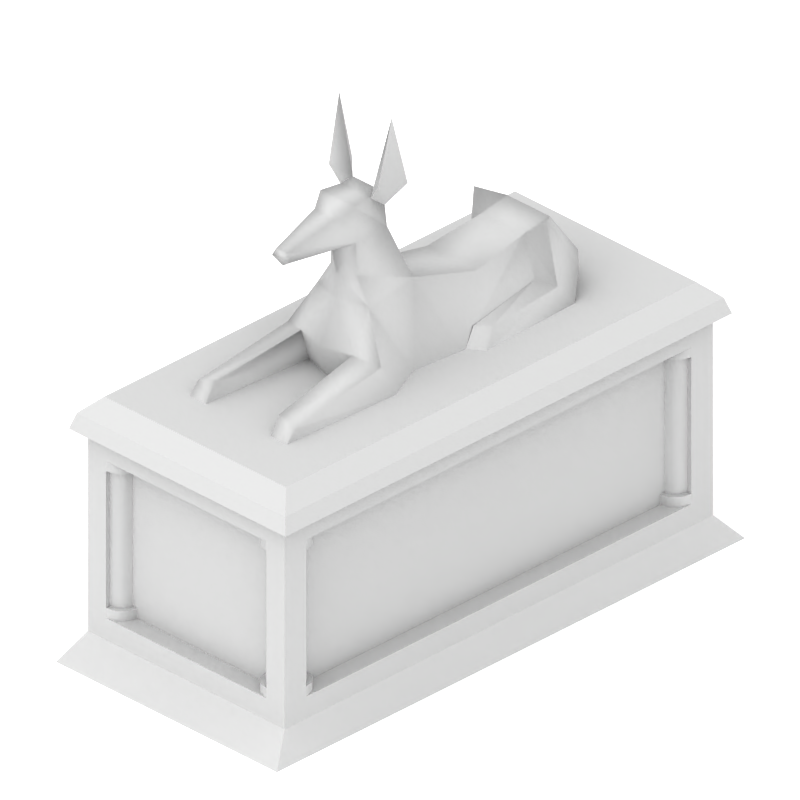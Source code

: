 # Source: tombwoof.blend  (saved by Blender 2.49.2; exported with 4.5.12 LTS)
import bpy
from mathutils import Matrix  # noqa: F401  (used for matrix-valued properties, if any)

bpy.ops.wm.read_factory_settings(use_empty=True)
scene = bpy.context.scene
scene.name = 'Scene'

# ---- collections
col_collection_1 = bpy.data.collections.new('Collection 1'); scene.collection.children.link(col_collection_1)

# ---- materials (node trees are filled in below, after node groups)
mat_default = bpy.data.materials.new('default')
mat_default.alpha_threshold = 0.0
mat_default.preview_render_type = 'FLAT'
mat_default.diffuse_color = (0.697, 0.697, 0.697, 1.0)
mat_default.specular_color = (0.6077, 0.6077, 0.6077)
mat_default.roughness = 0.5
mat_default.specular_intensity = 0.0
mat_default.line_color = (0.0, 0.0, 0.0, 1.0)
mat_shadowcatcher = bpy.data.materials.new('ShadowCatcher')
mat_shadowcatcher.alpha_threshold = 0.0
mat_shadowcatcher.diffuse_color = (1.0, 1.0, 1.0, 1.0)
mat_shadowcatcher.roughness = 0.5
mat_shadowcatcher.line_color = (0.0, 0.0, 0.0, 0.666)

# ---- material node trees

# ---- world
world_world = bpy.data.worlds.new('World'); scene.world = world_world
world_world.color = (1.0, 1.0, 1.0)
world_world.use_sun_shadow = False
world_world.sun_shadow_jitter_overblur = 0.0
world_world.cycles.sampling_method = 'MANUAL'
world_world.cycles.sample_map_resolution = 256
world_world.light_settings.distance = 1.0

# ---- cameras
cam_camera_001 = bpy.data.cameras.new('Camera.001')
cam_camera_001.type = 'ORTHO'
cam_camera_001.passepartout_alpha = 0.2
cam_camera_001.clip_start = 0.001
cam_camera_001.clip_end = 100.0
cam_camera_001.lens = 35.0
cam_camera_001.ortho_scale = 2.12
cam_camera_001.show_passepartout = False
cam_camera_001.show_safe_areas = True
cam_camera_001.dof.focus_distance = 0.0
cam_camera_001.dof.aperture_fstop = 128.0

# ---- lights
light_lamp_001 = bpy.data.lights.new('Lamp.001', 'SUN')
light_lamp_001.transmission_factor = 0.0
light_lamp_001.angle = 1.571
light_lamp_001.energy = 1.0
light_lamp_001.shadow_buffer_clip_start = 0.5
light_lamp_001.shadow_soft_size = 1.0
light_lamp_001.shadow_cascade_max_distance = 1000.0
light_lamp_001.cycles.use_multiple_importance_sampling = False

# ---- meshes
me_tombwoof = bpy.data.meshes.new('tombwoof')
me_tombwoof.from_pydata([(7.767, -15.52, 13.31), (7.889, -16.01, 13.31), (6.976, -15.02, 13.31), (7.433, -15.16, 13.31), (8.057, -15.34, 13.31), (8.224, -16.01, 13.31), (6.98, -14.66, 13.31), (7.602, -14.84, 13.31), (8.057, -15.34, 13.99), (8.224, -16.01, 13.99), (6.98, -14.66, 13.99), (7.602, -14.84, 13.99), (7.602, -14.84, 3.324), (6.98, -14.66, 3.324), (8.224, -16.01, 3.324), (8.057, -15.34, 3.324), (7.602, -14.84, 4.008), (6.98, -14.66, 4.008), (8.224, -16.01, 4.008), (8.057, -15.34, 4.008), (7.433, -15.16, 4.008), (6.976, -15.02, 4.008), (7.889, -16.01, 4.008), (7.767, -15.52, 4.008), (6.976, 15.07, 13.31), (6.98, 14.71, 13.31), (6.98, 14.71, 13.99), (6.98, 14.71, 3.324), (6.98, 14.71, 4.008), (6.976, 15.07, 4.008), (7.767, 15.57, 4.008), (7.889, 16.06, 4.008), (7.433, 15.21, 4.008), (8.057, 15.39, 4.008), (8.224, 16.06, 4.008), (7.602, 14.89, 4.008), (8.057, 15.39, 3.324), (8.224, 16.06, 3.324), (7.602, 14.89, 3.324), (7.602, 14.89, 13.99), (8.224, 16.06, 13.99), (8.057, 15.39, 13.99), (7.602, 14.89, 13.31), (8.224, 16.06, 13.31), (8.057, 15.39, 13.31), (7.433, 15.21, 13.31), (7.889, 16.06, 13.31), (7.767, 15.57, 13.31), (-9.171, -19.46, 0.0), (9.233, -19.46, 0.0), (-9.171, 19.51, 0.0), (9.233, 19.51, 0.0), (-8.159, -17.81, 15.55), (8.222, -17.81, 15.55), (-8.159, 17.86, 15.55), (8.222, 17.86, 15.55), (8.222, -17.81, 1.837), (-8.159, -17.81, 1.837), (8.222, 17.86, 1.837), (-8.159, 17.86, 1.837), (-5.589, -15.74, 15.55), (5.652, -15.74, 15.55), (5.652, 15.79, 15.55), (-5.589, 15.79, 15.55), (-5.589, -15.74, 4.77), (5.652, -15.74, 4.77), (5.652, 15.79, 4.77), (-5.589, 15.79, 4.77), (-8.988, -18.58, 15.57), (9.05, -18.58, 15.57), (9.05, 18.64, 15.57), (-8.988, 18.64, 15.57), (-7.527, -17.07, 17.73), (7.589, -17.07, 17.73), (7.589, 17.12, 17.73), (-7.527, 17.12, 17.73), (-8.643, -18.24, 16.65), (8.706, -18.24, 16.65), (8.706, 18.29, 16.65), (-8.643, 18.29, 16.65), (-4.392, -4.743, 17.69), (4.075, -13.48, 17.69), (3.231, -2.096, 17.69), (-2.67, -13.48, 17.69), (-3.169, -2.096, 17.69), (2.732, -13.48, 17.69), (4.454, -4.743, 17.69), (-4.013, -13.48, 17.69), (-2.163, -5.398, 17.69), (2.226, -5.398, 17.69), (4.075, -12.77, 18.53), (3.917, -5.477, 19.61), (2.187, -4.743, 22.7), (-2.124, -4.743, 22.7), (-3.854, -5.477, 19.61), (-4.013, -12.77, 18.53), (-2.67, -12.77, 18.93), (-2.094, -6.113, 20.0), (2.156, -6.113, 20.0), (2.732, -12.77, 18.93), (2.152, 12.26, 17.69), (-2.09, 12.26, 17.69), (-1.76, 10.68, 22.47), (1.823, 10.68, 22.48), (3.578, 1.705, 17.69), (-3.515, 1.705, 17.69), (-1.545, -0.4917, 22.8), (1.608, -0.4917, 22.8), (-0.9915, -4.671, 26.61), (1.054, -4.671, 26.61), (1.251, -2.326, 26.91), (-1.188, -2.326, 26.91), (-1.367, -5.236, 29.46), (1.43, -5.236, 29.46), (1.335, -2.589, 28.47), (-1.272, -2.589, 28.47), (-0.6922, -9.946, 27.27), (0.7548, -9.946, 27.27), (0.4395, -9.893, 27.83), (-0.3769, -9.893, 27.83), (-1.048, -4.707, 24.44), (1.111, -4.707, 24.44), (-2.024, 4.288, 21.5), (2.087, 4.288, 21.5), (2.865, 10.55, 17.69), (-2.803, 10.55, 17.69), (-1.708, 8.503, 22.13), (1.771, 8.503, 22.13), (-3.479, 11.38, 19.53), (-4.249, 10.26, 17.69), (-3.004, 9.177, 23.17), (3.542, 11.38, 19.53), (3.066, 9.177, 23.17), (4.312, 10.26, 17.69), (-2.445, 8.712, 19.25), (2.507, 8.712, 19.25), (-3.627, 9.459, 18.95), (3.689, 9.459, 18.95), (-3.505, 1.898, 17.69), (-3.139, 2.919, 18.76), (-4.048, 3.666, 18.82), (-4.526, 2.624, 17.69), (3.568, 1.898, 17.69), (4.589, 2.624, 17.69), (4.11, 3.666, 18.82), (3.202, 2.919, 18.76), (-2.237, 12.54, 19.67), (2.299, 12.54, 19.68), (1.287, -3.717, 29.35), (-1.224, -3.717, 29.35), (0.9477, -3.028, 29.7), (-0.8851, -3.028, 29.7), (2.214, -2.884, 34.85), (2.077, -3.895, 30.42), (2.36, -1.692, 30.01), (-2.151, -2.884, 34.85), (-2.297, -1.692, 30.01), (-2.015, -3.895, 30.42), (0.9691, -6.181, 28.77), (-0.9065, -6.181, 28.77), (0.0313, -5.31, 24.44), (0.0313, -6.716, 20.0), (0.0313, -5.346, 22.7), (0.0313, -6.001, 17.69), (0.0313, -9.755, 26.74), (0.0313, -5.717, 26.27), (-7.704, -15.52, 13.31), (-7.826, -16.01, 13.31), (-7.37, -15.16, 13.31), (-7.995, -15.34, 13.31), (-8.161, -16.01, 13.31), (-7.539, -14.84, 13.31), (-7.995, -15.34, 13.99), (-8.161, -16.01, 13.99), (-7.539, -14.84, 13.99), (-7.539, -14.84, 3.324), (-8.161, -16.01, 3.324), (-7.995, -15.34, 3.324), (-7.539, -14.84, 4.008), (-8.161, -16.01, 4.008), (-7.995, -15.34, 4.008), (-7.37, -15.16, 4.008), (-7.826, -16.01, 4.008), (-7.704, -15.52, 4.008), (-6.914, -15.02, 4.008), (-6.917, -14.66, 4.008), (-6.917, -14.66, 3.324), (-6.917, -14.66, 13.99), (-6.917, -14.66, 13.31), (-6.914, -15.02, 13.31), (-7.704, 15.57, 4.008), (-7.826, 16.06, 4.008), (-6.914, 15.07, 4.008), (-7.37, 15.21, 4.008), (-7.995, 15.39, 4.008), (-8.161, 16.06, 4.008), (-6.917, 14.71, 4.008), (-7.539, 14.89, 4.008), (-7.995, 15.39, 3.324), (-8.161, 16.06, 3.324), (-6.917, 14.71, 3.324), (-7.539, 14.89, 3.324), (-7.539, 14.89, 13.99), (-6.917, 14.71, 13.99), (-8.161, 16.06, 13.99), (-7.995, 15.39, 13.99), (-7.539, 14.89, 13.31), (-6.917, 14.71, 13.31), (-8.161, 16.06, 13.31), (-7.995, 15.39, 13.31), (-7.37, 15.21, 13.31), (-6.914, 15.07, 13.31), (-7.826, 16.06, 13.31), (-7.704, 15.57, 13.31), (6.211, -17.35, 13.31), (6.707, -17.47, 13.31), (5.849, -17.01, 13.31), (6.031, -17.64, 13.31), (6.706, -17.81, 13.31), (5.536, -17.18, 13.31), (6.031, -17.64, 13.99), (6.706, -17.81, 13.99), (5.536, -17.18, 13.99), (5.536, -17.18, 3.324), (6.706, -17.81, 3.324), (6.031, -17.64, 3.324), (5.536, -17.18, 4.008), (6.706, -17.81, 4.008), (6.031, -17.64, 4.008), (5.849, -17.01, 4.008), (6.707, -17.47, 4.008), (6.211, -17.35, 4.008), (5.716, -16.56, 4.008), (5.355, -16.56, 4.008), (5.355, -16.56, 3.324), (5.355, -16.56, 13.99), (5.355, -16.56, 13.31), (5.716, -16.56, 13.31), (-6.161, -17.35, 4.008), (-6.656, -17.47, 4.008), (-5.666, -16.56, 4.008), (-5.799, -17.01, 4.008), (-5.981, -17.64, 4.008), (-6.656, -17.81, 4.008), (-5.305, -16.56, 4.008), (-5.486, -17.18, 4.008), (-5.981, -17.64, 3.324), (-6.656, -17.81, 3.324), (-5.305, -16.56, 3.324), (-5.486, -17.18, 3.324), (-5.486, -17.18, 13.99), (-5.305, -16.56, 13.99), (-6.656, -17.81, 13.99), (-5.981, -17.64, 13.99), (-5.486, -17.18, 13.31), (-5.305, -16.56, 13.31), (-6.656, -17.81, 13.31), (-5.981, -17.64, 13.31), (-5.799, -17.01, 13.31), (-5.666, -16.56, 13.31), (-6.656, -17.47, 13.31), (-6.161, -17.35, 13.31), (6.224, 17.4, 13.31), (6.719, 17.52, 13.31), (5.729, 16.61, 13.31), (5.861, 17.07, 13.31), (6.043, 17.69, 13.31), (6.718, 17.86, 13.31), (5.368, 16.61, 13.31), (5.549, 17.23, 13.31), (6.043, 17.69, 13.99), (6.718, 17.86, 13.99), (5.368, 16.61, 13.99), (5.549, 17.23, 13.99), (5.549, 17.23, 3.324), (5.368, 16.61, 3.324), (6.718, 17.86, 3.324), (6.043, 17.69, 3.324), (5.549, 17.23, 4.008), (5.368, 16.61, 4.008), (6.718, 17.86, 4.008), (6.043, 17.69, 4.008), (5.861, 17.07, 4.008), (5.729, 16.61, 4.008), (6.719, 17.52, 4.008), (6.224, 17.4, 4.008), (-5.653, 16.61, 13.31), (-5.292, 16.61, 13.31), (-5.292, 16.61, 13.99), (-5.292, 16.61, 3.324), (-5.292, 16.61, 4.008), (-5.653, 16.61, 4.008), (-6.149, 17.4, 4.008), (-6.644, 17.52, 4.008), (-5.786, 17.07, 4.008), (-5.968, 17.69, 4.008), (-6.643, 17.86, 4.008), (-5.474, 17.23, 4.008), (-5.968, 17.69, 3.324), (-6.643, 17.86, 3.324), (-5.474, 17.23, 3.324), (-5.474, 17.23, 13.99), (-6.643, 17.86, 13.99), (-5.968, 17.69, 13.99), (-5.474, 17.23, 13.31), (-6.643, 17.86, 13.31), (-5.968, 17.69, 13.31), (-5.786, 17.07, 13.31), (-6.644, 17.52, 13.31), (-6.149, 17.4, 13.31)], [], [(23, 0, 1, 22), (21, 2, 3, 20), (0, 23, 20, 3), (1, 0, 4, 5), (3, 2, 6, 7), (0, 3, 7, 4), (5, 4, 8, 9), (7, 6, 10, 11), (4, 7, 11, 8), (19, 15, 12, 16), (16, 12, 13, 17), (18, 14, 15, 19), (23, 19, 16, 20), (20, 16, 17, 21), (22, 18, 19, 23), (31, 30, 33, 34), (32, 29, 28, 35), (30, 32, 35, 33), (34, 33, 36, 37), (35, 28, 27, 38), (33, 35, 38, 36), (44, 41, 39, 42), (42, 39, 26, 25), (43, 40, 41, 44), (47, 44, 42, 45), (45, 42, 25, 24), (46, 43, 44, 47), (47, 45, 32, 30), (29, 32, 45, 24), (30, 31, 46, 47), (24, 25, 28, 29), (2, 21, 17, 6), (6, 17, 28, 25), (6, 25, 26, 10), (13, 27, 28, 17), (48, 50, 51, 49), (48, 57, 59, 50), (57, 48, 49, 56), (50, 59, 58, 51), (51, 58, 56, 49), (52, 60, 63, 54), (53, 61, 60, 52), (54, 63, 62, 55), (55, 62, 61, 53), (60, 64, 67, 63), (61, 65, 64, 60), (62, 66, 65, 61), (63, 67, 66, 62), (65, 66, 67, 64), (68, 71, 70, 69), (68, 76, 79, 71), (69, 77, 76, 68), (70, 78, 77, 69), (71, 79, 78, 70), (72, 76, 77, 73), (73, 74, 75, 72), (73, 77, 78, 74), (74, 78, 79, 75), (75, 79, 76, 72), (80, 94, 93, 84), (81, 90, 99, 85), (82, 92, 91, 86), (82, 104, 107, 92), (83, 96, 95, 87), (85, 99, 98, 89), (86, 91, 90, 81), (87, 95, 94, 80), (88, 97, 96, 83), (91, 98, 99, 90), (92, 98, 91), (92, 121, 160, 162), (93, 106, 105, 84), (93, 120, 106), (93, 162, 160, 120), (94, 97, 93), (95, 96, 97, 94), (97, 161, 162, 93), (98, 161, 163, 89), (100, 147, 131), (100, 124, 125, 101), (101, 146, 147, 100), (101, 125, 128), (102, 126, 127, 103), (102, 130, 126), (102, 146, 128, 130), (103, 147, 146, 102), (104, 123, 107), (104, 135, 127, 123), (105, 134, 125), (106, 111, 110, 107), (106, 120, 108, 111), (106, 122, 105), (107, 121, 92), (107, 123, 122, 106), (108, 112, 111), (108, 120, 160, 165), (108, 159, 112), (109, 158, 118, 117), (109, 165, 160, 121), (110, 109, 121, 107), (110, 113, 109), (110, 114, 148, 113), (111, 115, 114, 110), (112, 149, 115, 111), (112, 159, 158, 113), (113, 148, 149, 112), (113, 158, 109), (114, 154, 153, 148), (115, 151, 150, 114), (115, 156, 155, 151), (116, 117, 118, 119), (116, 119, 159, 108), (117, 164, 165, 109), (118, 158, 159, 119), (122, 126, 134, 105), (123, 127, 126, 122), (124, 135, 104), (127, 132, 103), (127, 135, 137, 132), (128, 136, 130), (128, 146, 101), (128, 125, 129), (129, 136, 128), (129, 141, 140, 136), (130, 136, 134, 126), (131, 137, 133), (131, 124, 100), (132, 131, 147, 103), (132, 137, 131), (133, 124, 131), (135, 145, 144, 137), (136, 140, 139, 134), (137, 144, 143, 133), (139, 140, 141, 138), (143, 144, 145, 142), (148, 150, 151, 149), (148, 153, 152, 150), (149, 157, 156, 115), (150, 152, 154, 114), (151, 155, 157, 149), (153, 154, 152), (156, 157, 155), (162, 161, 98, 92), (163, 161, 97, 88), (164, 117, 116), (165, 164, 116, 108), (10, 26, 39, 11), (8, 11, 39, 41), (8, 41, 40, 9), (12, 38, 27, 13), (12, 15, 36, 38), (14, 37, 36, 15), (31, 34, 43, 46), (1, 5, 18, 22), (9, 40, 55, 53), (40, 43, 55), (34, 37, 58), (55, 43, 34, 58), (5, 9, 53), (14, 18, 56), (53, 56, 18, 5), (56, 58, 37, 14), (59, 57, 176, 199), (54, 59, 195, 208), (199, 195, 59), (208, 204, 54), (52, 170, 179, 57), (179, 176, 57), (173, 170, 52), (204, 173, 52, 54), (212, 208, 195, 191), (182, 179, 170, 167), (199, 176, 177, 198), (201, 198, 177, 175), (201, 175, 186, 200), (205, 172, 173, 204), (205, 202, 174, 172), (203, 187, 174, 202), (200, 186, 185, 196), (207, 188, 187, 203), (207, 196, 185, 188), (211, 192, 196, 207), (189, 188, 185, 184), (183, 182, 167, 166), (184, 181, 168, 189), (166, 168, 181, 183), (167, 170, 169, 166), (168, 171, 188, 189), (166, 169, 171, 168), (170, 173, 172, 169), (171, 174, 187, 188), (169, 172, 174, 171), (180, 178, 175, 177), (178, 185, 186, 175), (179, 180, 177, 176), (183, 181, 178, 180), (181, 184, 185, 178), (182, 183, 180, 179), (191, 195, 194, 190), (193, 197, 196, 192), (190, 194, 197, 193), (195, 199, 198, 194), (197, 201, 200, 196), (194, 198, 201, 197), (209, 206, 202, 205), (206, 207, 203, 202), (208, 209, 205, 204), (213, 210, 206, 209), (210, 211, 207, 206), (212, 213, 209, 208), (213, 190, 193, 210), (192, 211, 210, 193), (190, 213, 212, 191), (260, 256, 243, 239), (230, 227, 218, 215), (247, 224, 225, 246), (249, 246, 225, 223), (249, 223, 234, 248), (253, 220, 221, 252), (253, 250, 222, 220), (251, 235, 222, 250), (248, 234, 233, 244), (255, 236, 235, 251), (255, 244, 233, 236), (259, 240, 244, 255), (237, 236, 233, 232), (231, 230, 215, 214), (232, 229, 216, 237), (214, 216, 229, 231), (215, 218, 217, 214), (216, 219, 236, 237), (214, 217, 219, 216), (218, 221, 220, 217), (219, 222, 235, 236), (217, 220, 222, 219), (228, 226, 223, 225), (226, 233, 234, 223), (227, 228, 225, 224), (231, 229, 226, 228), (229, 232, 233, 226), (230, 231, 228, 227), (239, 243, 242, 238), (241, 245, 244, 240), (238, 242, 245, 241), (243, 247, 246, 242), (245, 249, 248, 244), (242, 246, 249, 245), (257, 254, 250, 253), (254, 255, 251, 250), (256, 257, 253, 252), (261, 258, 254, 257), (258, 259, 255, 254), (260, 261, 257, 256), (261, 238, 241, 258), (240, 259, 258, 241), (238, 261, 260, 239), (56, 224, 247, 57), (52, 252, 221, 53), (55, 271, 302, 54), (59, 299, 276, 58), (285, 262, 263, 284), (283, 264, 265, 282), (262, 285, 282, 265), (263, 262, 266, 267), (265, 264, 268, 269), (262, 265, 269, 266), (267, 266, 270, 271), (269, 268, 272, 273), (266, 269, 273, 270), (281, 277, 274, 278), (278, 274, 275, 279), (280, 276, 277, 281), (285, 281, 278, 282), (282, 278, 279, 283), (284, 280, 281, 285), (293, 292, 295, 296), (294, 291, 290, 297), (292, 294, 297, 295), (296, 295, 298, 299), (297, 290, 289, 300), (295, 297, 300, 298), (306, 303, 301, 304), (304, 301, 288, 287), (305, 302, 303, 306), (309, 306, 304, 307), (307, 304, 287, 286), (308, 305, 306, 309), (309, 307, 294, 292), (291, 294, 307, 286), (292, 293, 308, 309), (286, 287, 290, 291), (264, 283, 279, 268), (268, 279, 290, 287), (268, 287, 288, 272), (275, 289, 290, 279), (272, 288, 301, 273), (270, 273, 301, 303), (270, 303, 302, 271), (274, 300, 289, 275), (274, 277, 298, 300), (276, 299, 298, 277), (293, 296, 305, 308), (263, 267, 280, 284), (53, 221, 218), (56, 227, 224), (53, 218, 227, 56), (52, 256, 252), (57, 247, 243), (52, 57, 243, 256), (59, 296, 299), (54, 302, 305), (54, 305, 296, 59), (58, 276, 280), (55, 267, 271), (55, 58, 280, 267)])
me_tombwoof.polygons.foreach_set('use_smooth', [1, 1, 1, 0, 0, 0, 1, 1, 1, 1, 1, 1, 0, 0, 0, 0, 0, 0, 1, 1, 1, 1, 1, 1, 0, 0, 0, 1, 1, 1, 0, 0, 0, 0, 0, 0, 0, 0, 0, 0, 0, 0, 0, 0, 0, 0, 0, 0, 0, 0, 0, 0, 0, 0, 0, 0, 0, 0, 0, 1, 1, 1, 1, 1, 1, 1, 1, 1, 1, 1, 1, 1, 1, 1, 1, 1, 1, 1, 1, 1, 1, 1, 1, 1, 1, 1, 1, 1, 1, 1, 1, 1, 1, 1, 1, 1, 1, 1, 1, 1, 1, 1, 1, 1, 1, 1, 1, 1, 1, 1, 1, 1, 1, 1, 1, 1, 1, 1, 1, 1, 1, 1, 1, 1, 1, 1, 1, 1, 1, 1, 1, 1, 1, 1, 1, 1, 1, 1, 1, 1, 1, 1, 1, 1, 1, 1, 0, 0, 0, 0, 0, 0, 0, 0, 0, 0, 0, 0, 0, 0, 0, 0, 0, 0, 0, 0, 0, 0, 0, 0, 0, 0, 0, 0, 0, 0, 0, 0, 0, 0, 0, 0, 0, 1, 1, 1, 0, 0, 0, 1, 1, 1, 1, 1, 1, 0, 0, 0, 0, 0, 0, 1, 1, 1, 1, 1, 1, 0, 0, 0, 1, 1, 1, 0, 0, 0, 0, 0, 0, 0, 0, 0, 0, 0, 0, 0, 1, 1, 1, 0, 0, 0, 1, 1, 1, 1, 1, 1, 0, 0, 0, 0, 0, 0, 1, 1, 1, 1, 1, 1, 0, 0, 0, 1, 1, 1, 0, 0, 0, 0, 1, 1, 1, 0, 0, 0, 1, 1, 1, 1, 1, 1, 0, 0, 0, 0, 0, 0, 1, 1, 1, 1, 1, 1, 0, 0, 0, 1, 1, 1, 0, 0, 0, 0, 0, 0, 0, 0, 0, 0, 0, 0, 0, 0, 0, 0, 0, 0, 0, 0, 0, 0, 0, 0, 0])
_k = set([(0, 1), (0, 3), (1, 22), (2, 3), (2, 6), (2, 21), (4, 5), (4, 7), (5, 9), (6, 7), (6, 10), (8, 9), (8, 11), (10, 11), (12, 13), (12, 15), (13, 17), (14, 15), (14, 18), (16, 17), (16, 19), (17, 21), (18, 19), (20, 21), (20, 23), (22, 23), (24, 25), (24, 29), (24, 45), (25, 26), (25, 42), (26, 39), (27, 28), (27, 38), (28, 29), (28, 35), (29, 32), (30, 31), (30, 32), (31, 46), (33, 34), (33, 35), (34, 37), (36, 37), (36, 38), (39, 41), (40, 41), (40, 43), (42, 44), (43, 44), (45, 47), (46, 47), (88, 97), (89, 98), (108, 165), (109, 165), (114, 148), (114, 150), (114, 154), (115, 149), (115, 151), (115, 156), (148, 150), (148, 153), (149, 151), (149, 157), (152, 153), (152, 154), (155, 156), (155, 157), (166, 167), (166, 168), (167, 182), (168, 189), (169, 170), (169, 171), (170, 173), (171, 188), (172, 173), (172, 174), (174, 187), (175, 177), (175, 186), (176, 177), (176, 179), (178, 180), (178, 185), (179, 180), (181, 183), (181, 184), (182, 183), (184, 185), (184, 189), (185, 186), (187, 188), (188, 189), (190, 191), (190, 193), (191, 212), (192, 193), (192, 196), (192, 211), (194, 195), (194, 197), (195, 199), (196, 197), (196, 200), (198, 199), (198, 201), (200, 201), (202, 203), (202, 205), (203, 207), (204, 205), (204, 208), (206, 207), (206, 209), (207, 211), (208, 209), (210, 211), (210, 213), (212, 213), (214, 215), (214, 216), (215, 230), (216, 237), (217, 218), (217, 219), (218, 221), (219, 236), (220, 221), (220, 222), (222, 235), (223, 225), (223, 234), (224, 225), (224, 227), (226, 228), (226, 233), (227, 228), (229, 231), (229, 232), (230, 231), (232, 233), (232, 237), (233, 234), (235, 236), (236, 237), (238, 239), (238, 241), (239, 260), (240, 241), (240, 244), (240, 259), (242, 243), (242, 245), (243, 247), (244, 245), (244, 248), (246, 247), (246, 249), (248, 249), (250, 251), (250, 253), (251, 255), (252, 253), (252, 256), (254, 255), (254, 257), (255, 259), (256, 257), (258, 259), (258, 261), (260, 261), (262, 263), (262, 265), (263, 284), (264, 265), (264, 268), (264, 283), (266, 267), (266, 269), (267, 271), (268, 269), (268, 272), (270, 271), (270, 273), (272, 273), (274, 275), (274, 277), (275, 279), (276, 277), (276, 280), (278, 279), (278, 281), (279, 283), (280, 281), (282, 283), (282, 285), (284, 285), (286, 287), (286, 291), (286, 307), (287, 288), (287, 304), (288, 301), (289, 290), (289, 300), (290, 291), (290, 297), (291, 294), (292, 293), (292, 294), (293, 308), (295, 296), (295, 297), (296, 299), (298, 299), (298, 300), (301, 303), (302, 303), (302, 305), (304, 306), (305, 306), (307, 309), (308, 309)])
me_tombwoof.attributes.new('sharp_edge', 'BOOLEAN', 'EDGE').data.foreach_set('value', [ (min(e.vertices), max(e.vertices)) in _k for e in me_tombwoof.edges])
_uv = me_tombwoof.uv_layers.new(name='UVTex')
_uv.uv.foreach_set('vector', [0.5251, 0.5952, 0.5259, 0.7033, 0.5209, 0.7039, 0.5199, 0.5946, 0.5344, 0.5975, 0.5348, 0.7008, 0.5308, 0.7021, 0.5302, 0.5963, 0.5259, 0.7033, 0.5251, 0.5952, 0.5302, 0.5963, 0.5308, 0.7021, 0.5209, 0.7039, 0.5259, 0.7033, 0.5264, 0.7066, 0.5187, 0.7061, 0.5308, 0.7021, 0.5348, 0.7008, 0.5375, 0.7016, 0.5323, 0.7049, 0.5259, 0.7033, 0.5308, 0.7021, 0.5323, 0.7049, 0.5264, 0.7066, 0.5187, 0.7061, 0.5264, 0.7066, 0.5279, 0.7143, 0.5192, 0.7151, 0.5323, 0.7049, 0.5375, 0.7016, 0.5384, 0.7071, 0.5348, 0.7111, 0.5264, 0.7066, 0.5323, 0.7049, 0.5348, 0.7111, 0.5279, 0.7143, 0.5256, 0.5918, 0.5269, 0.584, 0.5341, 0.5871, 0.5317, 0.5934, 0.5317, 0.5934, 0.5341, 0.5871, 0.5379, 0.591, 0.5372, 0.5966, 0.5176, 0.5924, 0.5179, 0.5833, 0.5269, 0.584, 0.5256, 0.5918, 0.5251, 0.5952, 0.5256, 0.5918, 0.5317, 0.5934, 0.5302, 0.5963, 0.5302, 0.5963, 0.5317, 0.5934, 0.5372, 0.5966, 0.5344, 0.5975, 0.5199, 0.5946, 0.5176, 0.5924, 0.5256, 0.5918, 0.5251, 0.5952, 0.8887, 0.5946, 0.8836, 0.5952, 0.8831, 0.5918, 0.8911, 0.5924, 0.8785, 0.5963, 0.8743, 0.5975, 0.8715, 0.5966, 0.877, 0.5934, 0.8836, 0.5952, 0.8785, 0.5963, 0.877, 0.5934, 0.8831, 0.5918, 0.8911, 0.5924, 0.8831, 0.5918, 0.8818, 0.584, 0.8908, 0.5833, 0.877, 0.5934, 0.8715, 0.5966, 0.8707, 0.591, 0.8746, 0.5871, 0.8831, 0.5918, 0.877, 0.5934, 0.8746, 0.5871, 0.8818, 0.584, 0.8822, 0.7066, 0.8808, 0.7143, 0.8739, 0.7111, 0.8763, 0.7049, 0.8763, 0.7049, 0.8739, 0.7111, 0.8702, 0.7071, 0.8712, 0.7016, 0.8899, 0.7061, 0.8895, 0.7151, 0.8808, 0.7143, 0.8822, 0.7066, 0.8828, 0.7033, 0.8822, 0.7066, 0.8763, 0.7049, 0.8779, 0.7021, 0.8779, 0.7021, 0.8763, 0.7049, 0.8712, 0.7016, 0.8739, 0.7008, 0.8878, 0.7039, 0.8899, 0.7061, 0.8822, 0.7066, 0.8828, 0.7033, 0.8828, 0.7033, 0.8779, 0.7021, 0.8785, 0.5963, 0.8836, 0.5952, 0.8743, 0.5975, 0.8785, 0.5963, 0.8779, 0.7021, 0.8739, 0.7008, 0.8836, 0.5952, 0.8887, 0.5946, 0.8878, 0.7039, 0.8828, 0.7033, 0.8739, 0.7008, 0.8712, 0.7016, 0.8715, 0.5966, 0.8743, 0.5975, 0.5348, 0.7008, 0.5344, 0.5975, 0.5372, 0.5966, 0.5375, 0.7016, 0.5375, 0.7016, 0.5372, 0.5966, 0.8715, 0.5966, 0.8712, 0.7016, 0.5375, 0.7016, 0.8712, 0.7016, 0.8702, 0.7071, 0.5384, 0.7071, 0.5379, 0.591, 0.8707, 0.591, 0.8715, 0.5966, 0.5372, 0.5966, 0.006299, 0.5414, 0.4633, 0.5414, 0.4633, 0.7572, 0.006299, 0.7572, 0.4689, 0.5288, 0.4889, 0.5042, 0.9059, 0.5042, 0.9258, 0.5288, 0.4888, 0.7749, 0.4759, 0.746, 0.6917, 0.746, 0.6787, 0.7749, 0.7043, 0.934, 0.7172, 0.9051, 0.9071, 0.9051, 0.92, 0.934, 0.9328, 0.5414, 0.9128, 0.5659, 0.4959, 0.5659, 0.4759, 0.5414, 0.08506, 0.2835, 0.1001, 0.2648, 0.3306, 0.2648, 0.3457, 0.2835, 0.0063, 0.08506, 0.02139, 0.1038, 0.02139, 0.186, 0.006299, 0.2048, 0.4244, 0.2048, 0.4094, 0.186, 0.4094, 0.1038, 0.4244, 0.08506, 0.3457, 0.006299, 0.3306, 0.02508, 0.1001, 0.02508, 0.08506, 0.006299, 0.1001, 0.2648, 0.1001, 0.186, 0.3306, 0.186, 0.3306, 0.2648, 0.02139, 0.1038, 0.1001, 0.1038, 0.1001, 0.186, 0.02139, 0.186, 0.3306, 0.02508, 0.3306, 0.1038, 0.1001, 0.1038, 0.1001, 0.02508, 0.4094, 0.186, 0.3306, 0.186, 0.3306, 0.1038, 0.4094, 0.1038, 0.1001, 0.1038, 0.3306, 0.1038, 0.3306, 0.186, 0.1001, 0.186, 0.437, 0.006299, 0.8735, 0.006299, 0.8735, 0.2178, 0.437, 0.2178, 0.02008, 0.5288, 0.02404, 0.5159, 0.4385, 0.5159, 0.4425, 0.5288, 0.006299, 0.3101, 0.01921, 0.314, 0.01921, 0.5109, 0.006299, 0.5148, 0.4425, 0.2961, 0.4385, 0.309, 0.02404, 0.309, 0.02009, 0.2961, 0.4563, 0.5148, 0.4434, 0.5109, 0.4434, 0.314, 0.4563, 0.3101, 0.03727, 0.4982, 0.01921, 0.5109, 0.01921, 0.314, 0.03727, 0.3267, 0.03727, 0.3267, 0.4253, 0.3267, 0.4253, 0.4982, 0.03727, 0.4982, 0.03727, 0.3267, 0.02404, 0.309, 0.4385, 0.309, 0.4253, 0.3267, 0.4253, 0.3267, 0.4434, 0.314, 0.4434, 0.5109, 0.4253, 0.4982, 0.4253, 0.4982, 0.4385, 0.5159, 0.02404, 0.5159, 0.03727, 0.4982, 0.01989, 0.9487, 0.006299, 0.9266, 0.01019, 0.883, 0.05339, 0.9368, 0.4689, 0.2921, 0.4808, 0.2921, 0.4843, 0.3068, 0.4689, 0.3066, 0.04701, 0.7768, 0.01309, 0.8298, 0.006299, 0.7909, 0.01599, 0.7698, 0.04701, 0.7768, 0.08856, 0.7792, 0.0594, 0.8366, 0.01309, 0.8298, 0.9034, 0.2178, 0.9032, 0.2025, 0.9177, 0.206, 0.9177, 0.2178, 0.476, 0.3198, 0.4843, 0.3068, 0.5569, 0.2988, 0.5633, 0.3241, 0.5598, 0.2553, 0.5591, 0.2783, 0.4808, 0.2921, 0.4706, 0.2859, 0.9238, 0.2161, 0.9177, 0.206, 0.9313, 0.1287, 0.954, 0.128, 0.8861, 0.1246, 0.9111, 0.1309, 0.9032, 0.2025, 0.8903, 0.2107, 0.5591, 0.2783, 0.5569, 0.2988, 0.4843, 0.3068, 0.4808, 0.2921, 0.5893, 0.303, 0.5569, 0.2988, 0.5591, 0.2783, 0.3551, 0.7698, 0.3558, 0.7913, 0.3435, 0.7944, 0.3362, 0.7809, 0.01019, 0.883, 0.06022, 0.8709, 0.09783, 0.9283, 0.05339, 0.9368, 0.4587, 0.8122, 0.4441, 0.8256, 0.4293, 0.7826, 0.4587, 0.8122, 0.4633, 0.832, 0.4493, 0.8354, 0.4441, 0.8256, 0.9313, 0.1287, 0.9111, 0.1309, 0.9069, 0.09886, 0.9177, 0.206, 0.9032, 0.2025, 0.9111, 0.1309, 0.9313, 0.1287, 0.238, 0.7964, 0.2609, 0.7957, 0.2608, 0.8273, 0.2364, 0.8296, 0.2839, 0.7965, 0.2609, 0.7957, 0.261, 0.7705, 0.2862, 0.7698, 0.2097, 0.8285, 0.2004, 0.828, 0.2009, 0.8183, 0.2097, 0.8285, 0.2153, 0.8211, 0.2214, 0.8545, 0.2136, 0.8493, 0.2136, 0.8493, 0.2051, 0.8528, 0.2004, 0.828, 0.2097, 0.8285, 0.2136, 0.8493, 0.2214, 0.8545, 0.2086, 0.8622, 0.1837, 0.8569, 0.1658, 0.8624, 0.1621, 0.8303, 0.1796, 0.8305, 0.1837, 0.8569, 0.1774, 0.8724, 0.1658, 0.8624, 0.1837, 0.8569, 0.2051, 0.8528, 0.2086, 0.8622, 0.1774, 0.8724, 0.1796, 0.8305, 0.2004, 0.828, 0.2051, 0.8528, 0.1837, 0.8569, 0.08856, 0.7792, 0.1152, 0.8266, 0.0594, 0.8366, 0.08856, 0.7792, 0.1634, 0.7999, 0.1621, 0.8303, 0.1152, 0.8266, 0.09783, 0.9283, 0.1729, 0.8941, 0.1967, 0.9083, 0.4293, 0.7826, 0.4094, 0.8242, 0.3848, 0.8155, 0.3997, 0.7698, 0.4293, 0.7826, 0.4441, 0.8256, 0.4276, 0.8395, 0.4094, 0.8242, 0.06022, 0.8709, 0.1187, 0.8747, 0.09783, 0.9283, 0.3997, 0.7698, 0.3558, 0.7913, 0.3551, 0.7698, 0.0594, 0.8366, 0.1152, 0.8266, 0.1187, 0.8747, 0.06022, 0.8709, 0.4276, 0.8395, 0.4106, 0.8599, 0.4094, 0.8242, 0.4276, 0.8395, 0.4441, 0.8256, 0.4493, 0.8354, 0.4393, 0.8457, 0.4276, 0.8395, 0.4205, 0.862, 0.4106, 0.8599, 0.3579, 0.8159, 0.3472, 0.8441, 0.3028, 0.8487, 0.3004, 0.8417, 0.3579, 0.8159, 0.3418, 0.8116, 0.3435, 0.7944, 0.3558, 0.7913, 0.3848, 0.8155, 0.3579, 0.8159, 0.3558, 0.7913, 0.3997, 0.7698, 0.3848, 0.8155, 0.3589, 0.8484, 0.3579, 0.8159, 0.3848, 0.8155, 0.3819, 0.831, 0.3738, 0.8431, 0.3589, 0.8484, 0.4094, 0.8242, 0.4033, 0.8374, 0.3819, 0.831, 0.3848, 0.8155, 0.4106, 0.8599, 0.4031, 0.8492, 0.4033, 0.8374, 0.4094, 0.8242, 0.3953, 0.8673, 0.3886, 0.8758, 0.3732, 0.8712, 0.3723, 0.8604, 0.3723, 0.8604, 0.3772, 0.8483, 0.3978, 0.8544, 0.3953, 0.8673, 0.3589, 0.8484, 0.3472, 0.8441, 0.3579, 0.8159, 0.8292, 0.239, 0.8443, 0.2553, 0.8218, 0.2647, 0.819, 0.2506, 0.4033, 0.8374, 0.3969, 0.8472, 0.3819, 0.8427, 0.3819, 0.831, 0.7607, 0.239, 0.7765, 0.2572, 0.7651, 0.3144, 0.7538, 0.2534, 0.3762, 0.9113, 0.3643, 0.9078, 0.3682, 0.9039, 0.3749, 0.9059, 0.449, 0.8816, 0.4445, 0.8846, 0.4205, 0.862, 0.4276, 0.8395, 0.3004, 0.8417, 0.2988, 0.8311, 0.3418, 0.8116, 0.3579, 0.8159, 0.3682, 0.9039, 0.3732, 0.8712, 0.3886, 0.8758, 0.3749, 0.9059, 0.1187, 0.8747, 0.1658, 0.8624, 0.1729, 0.8941, 0.09783, 0.9283, 0.1152, 0.8266, 0.1621, 0.8303, 0.1658, 0.8624, 0.1187, 0.8747, 0.1834, 0.7831, 0.1634, 0.7999, 0.08856, 0.7792, 0.1621, 0.8303, 0.1697, 0.8183, 0.1796, 0.8305, 0.6791, 0.3113, 0.6745, 0.2845, 0.684, 0.2738, 0.6957, 0.3144, 0.9767, 0.7572, 0.9681, 0.7753, 0.9376, 0.746, 0.2086, 0.8622, 0.2051, 0.8528, 0.2136, 0.8493, 0.9767, 0.7572, 0.9937, 0.7665, 0.9844, 0.7765, 0.9844, 0.7765, 0.9681, 0.7753, 0.9767, 0.7572, 0.9844, 0.7765, 0.9517, 0.8459, 0.9452, 0.8311, 0.9681, 0.7753, 0.9376, 0.746, 0.9681, 0.7753, 0.9542, 0.7788, 0.9326, 0.7621, 0.704, 0.2747, 0.684, 0.2738, 0.6906, 0.2588, 0.2009, 0.8183, 0.2153, 0.8211, 0.2097, 0.8285, 0.1697, 0.8183, 0.2009, 0.8183, 0.2004, 0.828, 0.1796, 0.8305, 0.6957, 0.3144, 0.684, 0.2738, 0.704, 0.2747, 0.6906, 0.2588, 0.7038, 0.2553, 0.704, 0.2747, 0.6745, 0.2845, 0.6161, 0.2771, 0.624, 0.268, 0.684, 0.2738, 0.9681, 0.7753, 0.9452, 0.8311, 0.9334, 0.8338, 0.9542, 0.7788, 0.684, 0.2738, 0.624, 0.268, 0.6139, 0.2553, 0.6906, 0.2588, 0.9334, 0.8338, 0.9452, 0.8311, 0.9453, 0.8476, 0.9326, 0.8494, 0.6095, 0.2602, 0.624, 0.268, 0.6161, 0.2771, 0.6019, 0.2705, 0.3772, 0.8483, 0.3819, 0.8427, 0.3969, 0.8472, 0.3978, 0.8544, 0.819, 0.2506, 0.8218, 0.2647, 0.7996, 0.3085, 0.81, 0.2523, 0.744, 0.2516, 0.7409, 0.2669, 0.7166, 0.2567, 0.733, 0.239, 0.81, 0.2523, 0.7996, 0.3085, 0.7891, 0.2558, 0.8036, 0.239, 0.7538, 0.2534, 0.7651, 0.3144, 0.7409, 0.2669, 0.744, 0.2516, 0.8218, 0.2647, 0.843, 0.2768, 0.7996, 0.3085, 0.718, 0.28, 0.7409, 0.2669, 0.7651, 0.3144, 0.2608, 0.8273, 0.2609, 0.7957, 0.2839, 0.7965, 0.2852, 0.8296, 0.261, 0.7705, 0.2609, 0.7957, 0.238, 0.7964, 0.2359, 0.7698, 0.3688, 0.9142, 0.3643, 0.9078, 0.3762, 0.9113, 0.4393, 0.8457, 0.4548, 0.8763, 0.449, 0.8816, 0.4276, 0.8395, 0.5384, 0.7071, 0.8702, 0.7071, 0.8739, 0.7111, 0.5348, 0.7111, 0.5279, 0.7143, 0.5348, 0.7111, 0.8739, 0.7111, 0.8808, 0.7143, 0.5279, 0.7143, 0.8808, 0.7143, 0.8895, 0.7151, 0.5192, 0.7151, 0.5341, 0.5871, 0.8746, 0.5871, 0.8707, 0.591, 0.5379, 0.591, 0.5341, 0.5871, 0.5269, 0.584, 0.8818, 0.584, 0.8746, 0.5871, 0.5179, 0.5833, 0.8908, 0.5833, 0.8818, 0.584, 0.5269, 0.584, 0.8887, 0.5946, 0.8911, 0.5924, 0.8899, 0.7061, 0.8878, 0.7039, 0.5209, 0.7039, 0.5187, 0.7061, 0.5176, 0.5924, 0.5199, 0.5946, 0.5192, 0.7151, 0.8895, 0.7151, 0.9109, 0.7334, 0.4978, 0.7334, 0.8895, 0.7151, 0.8899, 0.7061, 0.9109, 0.7334, 0.8911, 0.5924, 0.8908, 0.5833, 0.9128, 0.5659, 0.9109, 0.7334, 0.8899, 0.7061, 0.8911, 0.5924, 0.9128, 0.5659, 0.5187, 0.7061, 0.5192, 0.7151, 0.4978, 0.7334, 0.5179, 0.5833, 0.5176, 0.5924, 0.4959, 0.5659, 0.4978, 0.7334, 0.4959, 0.5659, 0.5176, 0.5924, 0.5187, 0.7061, 0.4959, 0.5659, 0.9128, 0.5659, 0.8908, 0.5833, 0.5179, 0.5833, 0.9059, 0.5042, 0.4889, 0.5042, 0.5109, 0.4869, 0.8838, 0.4869, 0.904, 0.3367, 0.9059, 0.5042, 0.8841, 0.4778, 0.883, 0.3641, 0.8838, 0.4869, 0.8841, 0.4778, 0.9059, 0.5042, 0.883, 0.3641, 0.8825, 0.355, 0.904, 0.3367, 0.4908, 0.3367, 0.5118, 0.3641, 0.5106, 0.4778, 0.4889, 0.5042, 0.5106, 0.4778, 0.5109, 0.4869, 0.4889, 0.5042, 0.5122, 0.355, 0.5118, 0.3641, 0.4908, 0.3367, 0.8825, 0.355, 0.5122, 0.355, 0.4908, 0.3367, 0.904, 0.3367, 0.8808, 0.3662, 0.883, 0.3641, 0.8841, 0.4778, 0.8818, 0.4755, 0.513, 0.4755, 0.5106, 0.4778, 0.5118, 0.3641, 0.5139, 0.3662, 0.8838, 0.4869, 0.5109, 0.4869, 0.5199, 0.4862, 0.8748, 0.4862, 0.8676, 0.4831, 0.8748, 0.4862, 0.5199, 0.4862, 0.5271, 0.4831, 0.8676, 0.4831, 0.5271, 0.4831, 0.531, 0.4791, 0.8638, 0.4791, 0.8738, 0.3559, 0.5209, 0.3559, 0.5122, 0.355, 0.8825, 0.355, 0.8738, 0.3559, 0.8669, 0.3591, 0.5278, 0.3591, 0.5209, 0.3559, 0.8633, 0.363, 0.5315, 0.363, 0.5278, 0.3591, 0.8669, 0.3591, 0.8638, 0.4791, 0.531, 0.4791, 0.5302, 0.4735, 0.8645, 0.4735, 0.8642, 0.3685, 0.5305, 0.3685, 0.5315, 0.363, 0.8633, 0.363, 0.8642, 0.3685, 0.8645, 0.4735, 0.5302, 0.4735, 0.5305, 0.3685, 0.8669, 0.3693, 0.8674, 0.4726, 0.8645, 0.4735, 0.8642, 0.3685, 0.5278, 0.3693, 0.5305, 0.3685, 0.5302, 0.4735, 0.5274, 0.4726, 0.5181, 0.4749, 0.513, 0.4755, 0.5139, 0.3662, 0.5189, 0.3669, 0.5274, 0.4726, 0.5232, 0.4738, 0.5238, 0.368, 0.5278, 0.3693, 0.5189, 0.3669, 0.5238, 0.368, 0.5232, 0.4738, 0.5181, 0.4749, 0.5139, 0.3662, 0.5118, 0.3641, 0.5195, 0.3635, 0.5189, 0.3669, 0.5238, 0.368, 0.5254, 0.3652, 0.5305, 0.3685, 0.5278, 0.3693, 0.5189, 0.3669, 0.5195, 0.3635, 0.5254, 0.3652, 0.5238, 0.368, 0.5118, 0.3641, 0.5122, 0.355, 0.5209, 0.3559, 0.5195, 0.3635, 0.5254, 0.3652, 0.5278, 0.3591, 0.5315, 0.363, 0.5305, 0.3685, 0.5195, 0.3635, 0.5209, 0.3559, 0.5278, 0.3591, 0.5254, 0.3652, 0.5186, 0.4784, 0.5247, 0.4768, 0.5271, 0.4831, 0.5199, 0.4862, 0.5247, 0.4768, 0.5302, 0.4735, 0.531, 0.4791, 0.5271, 0.4831, 0.5106, 0.4778, 0.5186, 0.4784, 0.5199, 0.4862, 0.5109, 0.4869, 0.5181, 0.4749, 0.5232, 0.4738, 0.5247, 0.4768, 0.5186, 0.4784, 0.5232, 0.4738, 0.5274, 0.4726, 0.5302, 0.4735, 0.5247, 0.4768, 0.513, 0.4755, 0.5181, 0.4749, 0.5186, 0.4784, 0.5106, 0.4778, 0.8818, 0.4755, 0.8841, 0.4778, 0.8761, 0.4784, 0.8767, 0.4749, 0.8716, 0.4738, 0.87, 0.4768, 0.8645, 0.4735, 0.8674, 0.4726, 0.8767, 0.4749, 0.8761, 0.4784, 0.87, 0.4768, 0.8716, 0.4738, 0.8841, 0.4778, 0.8838, 0.4869, 0.8748, 0.4862, 0.8761, 0.4784, 0.87, 0.4768, 0.8676, 0.4831, 0.8638, 0.4791, 0.8645, 0.4735, 0.8761, 0.4784, 0.8748, 0.4862, 0.8676, 0.4831, 0.87, 0.4768, 0.8753, 0.3635, 0.8694, 0.3652, 0.8669, 0.3591, 0.8738, 0.3559, 0.8694, 0.3652, 0.8642, 0.3685, 0.8633, 0.363, 0.8669, 0.3591, 0.883, 0.3641, 0.8753, 0.3635, 0.8738, 0.3559, 0.8825, 0.355, 0.8758, 0.3669, 0.8709, 0.368, 0.8694, 0.3652, 0.8753, 0.3635, 0.8709, 0.368, 0.8669, 0.3693, 0.8642, 0.3685, 0.8694, 0.3652, 0.8808, 0.3662, 0.8758, 0.3669, 0.8753, 0.3635, 0.883, 0.3641, 0.8758, 0.3669, 0.8767, 0.4749, 0.8716, 0.4738, 0.8709, 0.368, 0.8674, 0.4726, 0.8669, 0.3693, 0.8709, 0.368, 0.8716, 0.4738, 0.8767, 0.4749, 0.8758, 0.3669, 0.8808, 0.3662, 0.8818, 0.4755, 0.5114, 0.9057, 0.5093, 0.9078, 0.507, 0.8003, 0.5094, 0.8026, 0.658, 0.8026, 0.6603, 0.8003, 0.658, 0.9078, 0.656, 0.9056, 0.5073, 0.7916, 0.6601, 0.7916, 0.6511, 0.7923, 0.5163, 0.7923, 0.5234, 0.7954, 0.5163, 0.7923, 0.6511, 0.7923, 0.6439, 0.7954, 0.5234, 0.7954, 0.6439, 0.7954, 0.6401, 0.7992, 0.5273, 0.7992, 0.5183, 0.9154, 0.6491, 0.9154, 0.6574, 0.9164, 0.51, 0.9164, 0.5183, 0.9154, 0.5248, 0.9122, 0.6425, 0.9122, 0.6491, 0.9154, 0.5282, 0.9084, 0.6391, 0.9084, 0.6425, 0.9122, 0.5248, 0.9122, 0.5273, 0.7992, 0.6401, 0.7992, 0.6408, 0.8047, 0.5266, 0.8047, 0.5272, 0.9032, 0.6402, 0.9031, 0.6391, 0.9084, 0.5282, 0.9084, 0.5272, 0.9032, 0.5266, 0.8047, 0.6408, 0.8047, 0.6402, 0.9031, 0.5246, 0.9025, 0.5237, 0.8056, 0.5266, 0.8047, 0.5272, 0.9032, 0.6428, 0.9025, 0.6402, 0.9031, 0.6408, 0.8047, 0.6437, 0.8056, 0.6529, 0.8033, 0.658, 0.8026, 0.656, 0.9056, 0.6513, 0.9049, 0.6437, 0.8056, 0.6479, 0.8044, 0.6466, 0.9038, 0.6428, 0.9025, 0.6513, 0.9049, 0.6466, 0.9038, 0.6479, 0.8044, 0.6529, 0.8033, 0.656, 0.9056, 0.658, 0.9078, 0.6507, 0.9081, 0.6513, 0.9049, 0.6466, 0.9038, 0.645, 0.9064, 0.6402, 0.9031, 0.6428, 0.9025, 0.6513, 0.9049, 0.6507, 0.9081, 0.645, 0.9064, 0.6466, 0.9038, 0.658, 0.9078, 0.6574, 0.9164, 0.6491, 0.9154, 0.6507, 0.9081, 0.645, 0.9064, 0.6425, 0.9122, 0.6391, 0.9084, 0.6402, 0.9031, 0.6507, 0.9081, 0.6491, 0.9154, 0.6425, 0.9122, 0.645, 0.9064, 0.6524, 0.7999, 0.6463, 0.8015, 0.6439, 0.7954, 0.6511, 0.7923, 0.6463, 0.8015, 0.6408, 0.8047, 0.6401, 0.7992, 0.6439, 0.7954, 0.6603, 0.8003, 0.6524, 0.7999, 0.6511, 0.7923, 0.6601, 0.7916, 0.6529, 0.8033, 0.6479, 0.8044, 0.6463, 0.8015, 0.6524, 0.7999, 0.6479, 0.8044, 0.6437, 0.8056, 0.6408, 0.8047, 0.6463, 0.8015, 0.658, 0.8026, 0.6529, 0.8033, 0.6524, 0.7999, 0.6603, 0.8003, 0.5094, 0.8026, 0.507, 0.8003, 0.5149, 0.7999, 0.5144, 0.8033, 0.5195, 0.8044, 0.5211, 0.8015, 0.5266, 0.8047, 0.5237, 0.8056, 0.5144, 0.8033, 0.5149, 0.7999, 0.5211, 0.8015, 0.5195, 0.8044, 0.507, 0.8003, 0.5073, 0.7916, 0.5163, 0.7923, 0.5149, 0.7999, 0.5211, 0.8015, 0.5234, 0.7954, 0.5273, 0.7992, 0.5266, 0.8047, 0.5149, 0.7999, 0.5163, 0.7923, 0.5234, 0.7954, 0.5211, 0.8015, 0.5167, 0.9081, 0.5223, 0.9064, 0.5248, 0.9122, 0.5183, 0.9154, 0.5223, 0.9064, 0.5272, 0.9032, 0.5282, 0.9084, 0.5248, 0.9122, 0.5093, 0.9078, 0.5167, 0.9081, 0.5183, 0.9154, 0.51, 0.9164, 0.5161, 0.9049, 0.5208, 0.9038, 0.5223, 0.9064, 0.5167, 0.9081, 0.5208, 0.9038, 0.5246, 0.9025, 0.5272, 0.9032, 0.5223, 0.9064, 0.5114, 0.9057, 0.5161, 0.9049, 0.5167, 0.9081, 0.5093, 0.9078, 0.5161, 0.9049, 0.5144, 0.8033, 0.5195, 0.8044, 0.5208, 0.9038, 0.5237, 0.8056, 0.5246, 0.9025, 0.5208, 0.9038, 0.5195, 0.8044, 0.5144, 0.8033, 0.5161, 0.9049, 0.5114, 0.9057, 0.5094, 0.8026, 0.6787, 0.7749, 0.6601, 0.7916, 0.5073, 0.7916, 0.4888, 0.7749, 0.4929, 0.934, 0.51, 0.9164, 0.6574, 0.9164, 0.6746, 0.934, 0.903, 0.746, 0.8859, 0.7636, 0.7385, 0.7637, 0.7212, 0.7461, 0.7172, 0.9051, 0.7358, 0.8884, 0.8886, 0.8884, 0.9071, 0.9051, 0.8815, 0.8767, 0.8798, 0.7751, 0.8845, 0.7744, 0.8865, 0.8774, 0.8722, 0.8744, 0.8713, 0.7775, 0.8751, 0.7762, 0.8764, 0.8756, 0.8798, 0.7751, 0.8815, 0.8767, 0.8764, 0.8756, 0.8751, 0.7762, 0.8845, 0.7744, 0.8798, 0.7751, 0.8792, 0.7719, 0.8865, 0.7722, 0.8751, 0.7762, 0.8713, 0.7775, 0.8687, 0.7769, 0.8735, 0.7736, 0.8798, 0.7751, 0.8751, 0.7762, 0.8735, 0.7736, 0.8792, 0.7719, 0.8865, 0.7722, 0.8792, 0.7719, 0.8776, 0.7647, 0.8859, 0.7636, 0.8735, 0.7736, 0.8687, 0.7769, 0.8676, 0.7716, 0.871, 0.7678, 0.8792, 0.7719, 0.8735, 0.7736, 0.871, 0.7678, 0.8776, 0.7647, 0.8809, 0.8801, 0.8796, 0.8877, 0.8724, 0.8846, 0.8748, 0.8785, 0.8748, 0.8785, 0.8724, 0.8846, 0.8686, 0.8808, 0.8693, 0.8753, 0.8888, 0.8797, 0.8886, 0.8884, 0.8796, 0.8877, 0.8809, 0.8801, 0.8815, 0.8767, 0.8809, 0.8801, 0.8748, 0.8785, 0.8764, 0.8756, 0.8764, 0.8756, 0.8748, 0.8785, 0.8693, 0.8753, 0.8722, 0.8744, 0.8865, 0.8774, 0.8888, 0.8797, 0.8809, 0.8801, 0.8815, 0.8767, 0.7379, 0.8774, 0.7429, 0.8767, 0.7435, 0.8801, 0.7356, 0.8797, 0.748, 0.8756, 0.7522, 0.8744, 0.7551, 0.8753, 0.7496, 0.8785, 0.7429, 0.8767, 0.748, 0.8756, 0.7496, 0.8785, 0.7435, 0.8801, 0.7356, 0.8797, 0.7435, 0.8801, 0.7448, 0.8877, 0.7358, 0.8884, 0.7496, 0.8785, 0.7551, 0.8753, 0.7558, 0.8808, 0.752, 0.8846, 0.7435, 0.8801, 0.7496, 0.8785, 0.752, 0.8846, 0.7448, 0.8877, 0.7452, 0.7719, 0.7468, 0.7647, 0.7533, 0.7678, 0.7508, 0.7736, 0.7508, 0.7736, 0.7533, 0.7678, 0.7567, 0.7716, 0.7557, 0.7769, 0.7378, 0.7722, 0.7385, 0.7637, 0.7468, 0.7647, 0.7452, 0.7719, 0.7446, 0.7751, 0.7452, 0.7719, 0.7508, 0.7736, 0.7493, 0.7762, 0.7493, 0.7762, 0.7508, 0.7736, 0.7557, 0.7769, 0.7531, 0.7775, 0.7399, 0.7744, 0.7378, 0.7722, 0.7452, 0.7719, 0.7446, 0.7751, 0.7446, 0.7751, 0.7493, 0.7762, 0.748, 0.8756, 0.7429, 0.8767, 0.7522, 0.8744, 0.748, 0.8756, 0.7493, 0.7762, 0.7531, 0.7775, 0.7429, 0.8767, 0.7379, 0.8774, 0.7399, 0.7744, 0.7446, 0.7751, 0.7531, 0.7775, 0.7557, 0.7769, 0.7551, 0.8753, 0.7522, 0.8744, 0.8713, 0.7775, 0.8722, 0.8744, 0.8693, 0.8753, 0.8687, 0.7769, 0.8687, 0.7769, 0.8693, 0.8753, 0.7551, 0.8753, 0.7557, 0.7769, 0.8687, 0.7769, 0.7557, 0.7769, 0.7567, 0.7716, 0.8676, 0.7716, 0.8686, 0.8808, 0.7558, 0.8808, 0.7551, 0.8753, 0.8693, 0.8753, 0.8676, 0.7716, 0.7567, 0.7716, 0.7533, 0.7678, 0.871, 0.7678, 0.8776, 0.7647, 0.871, 0.7678, 0.7533, 0.7678, 0.7468, 0.7647, 0.8776, 0.7647, 0.7468, 0.7647, 0.7385, 0.7637, 0.8859, 0.7636, 0.8724, 0.8846, 0.752, 0.8846, 0.7558, 0.8808, 0.8686, 0.8808, 0.8724, 0.8846, 0.8796, 0.8877, 0.7448, 0.8877, 0.752, 0.8846, 0.8886, 0.8884, 0.7358, 0.8884, 0.7448, 0.8877, 0.8796, 0.8877, 0.7379, 0.8774, 0.7356, 0.8797, 0.7378, 0.7722, 0.7399, 0.7744, 0.8845, 0.7744, 0.8865, 0.7722, 0.8888, 0.8797, 0.8865, 0.8774, 0.6746, 0.934, 0.6574, 0.9164, 0.658, 0.9078, 0.6787, 0.7749, 0.6603, 0.8003, 0.6601, 0.7916, 0.6746, 0.934, 0.658, 0.9078, 0.6603, 0.8003, 0.6787, 0.7749, 0.4929, 0.934, 0.5093, 0.9078, 0.51, 0.9164, 0.4888, 0.7749, 0.5073, 0.7916, 0.507, 0.8003, 0.4929, 0.934, 0.4888, 0.7749, 0.507, 0.8003, 0.5093, 0.9078, 0.7172, 0.9051, 0.7356, 0.8797, 0.7358, 0.8884, 0.7212, 0.7461, 0.7385, 0.7637, 0.7378, 0.7722, 0.7212, 0.7461, 0.7378, 0.7722, 0.7356, 0.8797, 0.7172, 0.9051, 0.9071, 0.9051, 0.8886, 0.8884, 0.8888, 0.8797, 0.903, 0.746, 0.8865, 0.7722, 0.8859, 0.7636, 0.903, 0.746, 0.9071, 0.9051, 0.8888, 0.8797, 0.8865, 0.7722])
me_tombwoof.materials.append(mat_default)
me_tombwoof.materials.append(None)
me_tombwoof.use_remesh_preserve_volume = False
me_tombwoof.use_remesh_preserve_attributes = False
me_tombwoof.use_mirror_vertex_groups = False
me_tombwoof.update()
me_plane_002 = bpy.data.meshes.new('Plane.002')
me_plane_002.from_pydata([(1.0, 1.0, 0.0), (1.0, -1.0, 0.0), (-1.0, -1.0, 0.0), (-1.0, 1.0, 0.0)], [], [(0, 3, 2, 1)])
me_plane_002.materials.append(mat_shadowcatcher)
me_plane_002.use_remesh_preserve_volume = False
me_plane_002.use_remesh_preserve_attributes = False
me_plane_002.use_mirror_vertex_groups = False
me_plane_002.update()

# ---- objects
ob_tombwoof = bpy.data.objects.new('tombwoof', me_tombwoof)
ob_camera = bpy.data.objects.new('Camera', cam_camera_001)
ob_lamp = bpy.data.objects.new('Lamp', light_lamp_001)
ob_plane = bpy.data.objects.new('Plane', me_plane_002)

# ---- transforms, parenting, visibility, modifiers, constraints
ob_tombwoof.location = (0.0, 0.0, 0.0)
ob_tombwoof.rotation_euler = (0.0, -0.0, 7.153e-07)
ob_tombwoof.scale = (0.045, 0.045, 0.045)
ob_tombwoof.lock_rotations_4d = False
ob_tombwoof.empty_display_type = 'ARROWS'
ob_tombwoof.lineart.crease_threshold = 0.0
_m = ob_tombwoof.modifiers.new('EdgeSplit', 'EDGE_SPLIT')
_m.use_edge_angle = False
ob_camera.location = (9.198, -9.197, 8.125)
ob_camera.rotation_euler = (1.047, 0.0, 0.7854)
ob_camera.lock_rotations_4d = False
ob_camera.empty_display_type = 'ARROWS'
ob_camera.lineart.crease_threshold = 0.0
ob_lamp.location = (6.5, -5.0, 7.5)
ob_lamp.rotation_euler = (0.4847, 0.4381, -0.2138)
ob_lamp.lock_rotations_4d = False
ob_lamp.empty_display_type = 'ARROWS'
ob_lamp.lineart.crease_threshold = 0.0
ob_plane.location = (0.0, 0.0, 0.0)
ob_plane.scale = (10.0, 10.0, 10.0)
ob_plane.lock_rotations_4d = False
ob_plane.empty_display_type = 'ARROWS'
ob_plane.lineart.crease_threshold = 0.0

# ---- collection membership
col_collection_1.objects.link(ob_tombwoof)
col_collection_1.objects.link(ob_camera)
col_collection_1.objects.link(ob_lamp)
col_collection_1.objects.link(ob_plane)

# ---- scene / render settings (as saved in the file)
scene.camera = ob_camera
scene.frame_start = 1; scene.frame_end = 250; scene.frame_set(11)
scene.render.engine = 'BLENDER_EEVEE_NEXT'
scene.render.image_settings.compression = 90
scene.render.resolution_x = 384
scene.render.resolution_y = 384
scene.render.resolution_percentage = 25
scene.render.pixel_aspect_x = 100.0
scene.render.pixel_aspect_y = 100.0
scene.render.fps = 25
scene.render.dither_intensity = 0.0
scene.render.use_compositing = False
scene.render.use_sequencer = False
scene.render.bake_margin = 8
scene.render.bake_bias = 0.0
scene.render.use_stamp_time = False
scene.render.use_stamp_date = False
scene.render.use_stamp_frame = False
scene.render.use_stamp_camera = False
scene.render.use_stamp_scene = False
scene.render.use_stamp_filename = False
scene.render.use_stamp_render_time = False
scene.render.stamp_font_size = 0
scene.cycles.use_denoising = False
scene.cycles.samples = 10
scene.cycles.sampling_pattern = 'TABULATED_SOBOL'
scene.cycles.light_sampling_threshold = 0.0
scene.cycles.use_adaptive_sampling = False
scene.cycles.use_light_tree = False
scene.cycles.blur_glossy = 0.0
scene.cycles.volume_bounces = 1
scene.cycles.pixel_filter_type = 'GAUSSIAN'
scene.cycles.sample_clamp_indirect = 0.0
scene.view_settings.view_transform = 'Raw'
bpy.context.view_layer.update()
